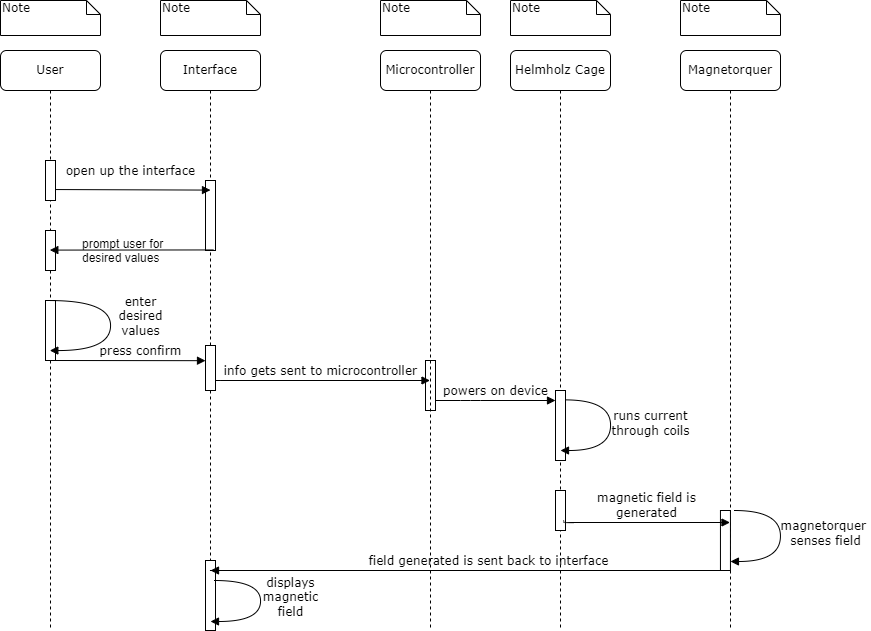

The diagram above was exported from draw.io. Its source (the exported page's mxGraphModel, read from the mxfile embedded in the PNG):
<mxGraphModel dx="1187" dy="731" grid="1" gridSize="10" guides="1" tooltips="1" connect="1" arrows="1" fold="1" page="1" pageScale="1" pageWidth="1100" pageHeight="850" background="none" math="0" shadow="0">
  <root>
    <mxCell id="0" />
    <mxCell id="1" parent="0" />
    <mxCell id="7baba1c4bc27f4b0-13" value="" style="html=1;points=[];perimeter=orthogonalPerimeter;rounded=0;shadow=0;comic=0;labelBackgroundColor=none;strokeWidth=1;fontFamily=Verdana;fontSize=12;align=center;" parent="1" vertex="1">
      <mxGeometry x="505" y="390" width="10" height="50" as="geometry" />
    </mxCell>
    <mxCell id="7baba1c4bc27f4b0-2" value="Interface" style="shape=umlLifeline;perimeter=lifelinePerimeter;whiteSpace=wrap;html=1;container=1;collapsible=0;recursiveResize=0;outlineConnect=0;rounded=1;shadow=0;comic=0;labelBackgroundColor=none;strokeWidth=1;fontFamily=Verdana;fontSize=12;align=center;" parent="1" vertex="1">
      <mxGeometry x="240" y="80" width="100" height="580" as="geometry" />
    </mxCell>
    <mxCell id="7baba1c4bc27f4b0-10" value="" style="html=1;points=[];perimeter=orthogonalPerimeter;rounded=0;shadow=0;comic=0;labelBackgroundColor=none;strokeWidth=1;fontFamily=Verdana;fontSize=12;align=center;" parent="7baba1c4bc27f4b0-2" vertex="1">
      <mxGeometry x="45" y="130" width="10" height="70" as="geometry" />
    </mxCell>
    <mxCell id="E_gQRWsPc3qZSO7oph3o-4" value="enter&lt;br&gt;desired&lt;br&gt;values" style="html=1;verticalAlign=bottom;endArrow=block;labelBackgroundColor=none;fontFamily=Verdana;fontSize=12;edgeStyle=elbowEdgeStyle;elbow=vertical;exitX=0.866;exitY=0.726;exitDx=0;exitDy=0;exitPerimeter=0;" edge="1" parent="7baba1c4bc27f4b0-2" source="7baba1c4bc27f4b0-9">
      <mxGeometry x="0.1049" y="-150" relative="1" as="geometry">
        <mxPoint x="-85" y="140" as="sourcePoint" />
        <mxPoint x="50" y="140" as="targetPoint" />
        <Array as="points" />
        <mxPoint as="offset" />
      </mxGeometry>
    </mxCell>
    <mxCell id="E_gQRWsPc3qZSO7oph3o-7" value="" style="html=1;points=[];perimeter=orthogonalPerimeter;rounded=0;shadow=0;comic=0;labelBackgroundColor=none;strokeWidth=1;fontFamily=Verdana;fontSize=12;align=center;" vertex="1" parent="7baba1c4bc27f4b0-2">
      <mxGeometry x="45" y="295" width="10" height="45" as="geometry" />
    </mxCell>
    <mxCell id="7baba1c4bc27f4b0-37" value="" style="html=1;points=[];perimeter=orthogonalPerimeter;rounded=0;shadow=0;comic=0;labelBackgroundColor=none;strokeWidth=1;fontFamily=Verdana;fontSize=12;align=center;" parent="7baba1c4bc27f4b0-2" vertex="1">
      <mxGeometry x="45" y="510" width="10" height="70" as="geometry" />
    </mxCell>
    <mxCell id="7baba1c4bc27f4b0-3" value="Microcontroller" style="shape=umlLifeline;perimeter=lifelinePerimeter;whiteSpace=wrap;html=1;container=1;collapsible=0;recursiveResize=0;outlineConnect=0;rounded=1;shadow=0;comic=0;labelBackgroundColor=none;strokeWidth=1;fontFamily=Verdana;fontSize=12;align=center;" parent="1" vertex="1">
      <mxGeometry x="460" y="80" width="100" height="580" as="geometry" />
    </mxCell>
    <mxCell id="7baba1c4bc27f4b0-4" value="Helmholz Cage" style="shape=umlLifeline;perimeter=lifelinePerimeter;whiteSpace=wrap;html=1;container=1;collapsible=0;recursiveResize=0;outlineConnect=0;rounded=1;shadow=0;comic=0;labelBackgroundColor=none;strokeWidth=1;fontFamily=Verdana;fontSize=12;align=center;" parent="1" vertex="1">
      <mxGeometry x="590" y="80" width="100" height="580" as="geometry" />
    </mxCell>
    <mxCell id="7baba1c4bc27f4b0-16" value="" style="html=1;points=[];perimeter=orthogonalPerimeter;rounded=0;shadow=0;comic=0;labelBackgroundColor=none;strokeWidth=1;fontFamily=Verdana;fontSize=12;align=center;" parent="7baba1c4bc27f4b0-4" vertex="1">
      <mxGeometry x="45" y="340" width="10" height="70" as="geometry" />
    </mxCell>
    <mxCell id="7baba1c4bc27f4b0-36" value="runs current&lt;br&gt;through coils" style="html=1;verticalAlign=bottom;endArrow=block;labelBackgroundColor=none;fontFamily=Verdana;fontSize=12;elbow=vertical;edgeStyle=orthogonalEdgeStyle;curved=1;exitX=0.938;exitY=0.134;exitDx=0;exitDy=0;exitPerimeter=0;" parent="7baba1c4bc27f4b0-4" source="7baba1c4bc27f4b0-16" edge="1">
      <mxGeometry x="0.1795" y="40" relative="1" as="geometry">
        <mxPoint x="60" y="350" as="sourcePoint" />
        <mxPoint x="50" y="400" as="targetPoint" />
        <Array as="points">
          <mxPoint x="100" y="349" />
          <mxPoint x="100" y="400" />
        </Array>
        <mxPoint as="offset" />
      </mxGeometry>
    </mxCell>
    <mxCell id="7baba1c4bc27f4b0-34" value="" style="html=1;points=[];perimeter=orthogonalPerimeter;rounded=0;shadow=0;comic=0;labelBackgroundColor=none;strokeWidth=1;fontFamily=Verdana;fontSize=12;align=center;" parent="7baba1c4bc27f4b0-4" vertex="1">
      <mxGeometry x="45" y="440" width="10" height="40" as="geometry" />
    </mxCell>
    <mxCell id="7baba1c4bc27f4b0-5" value="Magnetorquer" style="shape=umlLifeline;perimeter=lifelinePerimeter;whiteSpace=wrap;html=1;container=1;collapsible=0;recursiveResize=0;outlineConnect=0;rounded=1;shadow=0;comic=0;labelBackgroundColor=none;strokeWidth=1;fontFamily=Verdana;fontSize=12;align=center;" parent="1" vertex="1">
      <mxGeometry x="760" y="80" width="100" height="580" as="geometry" />
    </mxCell>
    <mxCell id="7baba1c4bc27f4b0-19" value="" style="html=1;points=[];perimeter=orthogonalPerimeter;rounded=0;shadow=0;comic=0;labelBackgroundColor=none;strokeWidth=1;fontFamily=Verdana;fontSize=12;align=center;" parent="7baba1c4bc27f4b0-5" vertex="1">
      <mxGeometry x="39.95" y="460" width="10" height="60" as="geometry" />
    </mxCell>
    <mxCell id="E_gQRWsPc3qZSO7oph3o-12" value="magnetorquer&amp;nbsp;&lt;br&gt;senses field" style="html=1;verticalAlign=bottom;endArrow=block;labelBackgroundColor=none;fontFamily=Verdana;fontSize=12;elbow=vertical;edgeStyle=orthogonalEdgeStyle;curved=1;exitX=0.938;exitY=0.134;exitDx=0;exitDy=0;exitPerimeter=0;" edge="1" parent="7baba1c4bc27f4b0-5">
      <mxGeometry x="0.1698" y="45" relative="1" as="geometry">
        <mxPoint x="53.95" y="460" as="sourcePoint" />
        <mxPoint x="49.95" y="511" as="targetPoint" />
        <Array as="points">
          <mxPoint x="99.95" y="460" />
          <mxPoint x="99.95" y="511" />
        </Array>
        <mxPoint as="offset" />
      </mxGeometry>
    </mxCell>
    <mxCell id="7baba1c4bc27f4b0-8" value="User" style="shape=umlLifeline;perimeter=lifelinePerimeter;whiteSpace=wrap;html=1;container=1;collapsible=0;recursiveResize=0;outlineConnect=0;rounded=1;shadow=0;comic=0;labelBackgroundColor=none;strokeWidth=1;fontFamily=Verdana;fontSize=12;align=center;" parent="1" vertex="1">
      <mxGeometry x="80" y="80" width="100" height="580" as="geometry" />
    </mxCell>
    <mxCell id="7baba1c4bc27f4b0-9" value="" style="html=1;points=[];perimeter=orthogonalPerimeter;rounded=0;shadow=0;comic=0;labelBackgroundColor=none;strokeWidth=1;fontFamily=Verdana;fontSize=12;align=center;" parent="7baba1c4bc27f4b0-8" vertex="1">
      <mxGeometry x="45" y="110" width="10" height="40" as="geometry" />
    </mxCell>
    <mxCell id="E_gQRWsPc3qZSO7oph3o-1" value="" style="html=1;points=[];perimeter=orthogonalPerimeter;rounded=0;shadow=0;comic=0;labelBackgroundColor=none;strokeWidth=1;fontFamily=Verdana;fontSize=12;align=center;" vertex="1" parent="7baba1c4bc27f4b0-8">
      <mxGeometry x="45" y="180" width="10" height="40" as="geometry" />
    </mxCell>
    <mxCell id="E_gQRWsPc3qZSO7oph3o-5" value="" style="html=1;points=[];perimeter=orthogonalPerimeter;rounded=0;shadow=0;comic=0;labelBackgroundColor=none;strokeWidth=1;fontFamily=Verdana;fontSize=12;align=center;" vertex="1" parent="7baba1c4bc27f4b0-8">
      <mxGeometry x="45" y="250" width="10" height="60" as="geometry" />
    </mxCell>
    <mxCell id="E_gQRWsPc3qZSO7oph3o-2" value="prompt user for desired values" style="text;whiteSpace=wrap;html=1;" vertex="1" parent="7baba1c4bc27f4b0-8">
      <mxGeometry x="80" y="180" width="125" height="20" as="geometry" />
    </mxCell>
    <mxCell id="7baba1c4bc27f4b0-17" value="powers on device" style="html=1;verticalAlign=bottom;endArrow=block;labelBackgroundColor=none;fontFamily=Verdana;fontSize=12;edgeStyle=elbowEdgeStyle;elbow=vertical;" parent="1" source="7baba1c4bc27f4b0-13" target="7baba1c4bc27f4b0-16" edge="1">
      <mxGeometry relative="1" as="geometry">
        <mxPoint x="510" y="220" as="sourcePoint" />
        <Array as="points">
          <mxPoint x="550" y="430" />
          <mxPoint x="520" y="390" />
          <mxPoint x="460" y="220" />
        </Array>
      </mxGeometry>
    </mxCell>
    <mxCell id="7baba1c4bc27f4b0-23" value="field generated is sent back to interface" style="html=1;verticalAlign=bottom;endArrow=block;labelBackgroundColor=none;fontFamily=Verdana;fontSize=12;" parent="1" edge="1">
      <mxGeometry x="0.4662" relative="1" as="geometry">
        <mxPoint x="289.4473684210525" y="600" as="sourcePoint" />
        <mxPoint x="290" y="600" as="targetPoint" />
        <Array as="points">
          <mxPoint x="810" y="600" />
        </Array>
        <mxPoint as="offset" />
      </mxGeometry>
    </mxCell>
    <mxCell id="7baba1c4bc27f4b0-29" value="magnetic field is &lt;br&gt;generated" style="html=1;verticalAlign=bottom;endArrow=block;labelBackgroundColor=none;fontFamily=Verdana;fontSize=12;edgeStyle=elbowEdgeStyle;elbow=vertical;exitX=0.808;exitY=0.749;exitDx=0;exitDy=0;exitPerimeter=0;" parent="1" source="7baba1c4bc27f4b0-34" edge="1">
      <mxGeometry relative="1" as="geometry">
        <mxPoint x="800" y="520" as="sourcePoint" />
        <mxPoint x="809.5" y="552" as="targetPoint" />
        <Array as="points">
          <mxPoint x="640" y="552" />
          <mxPoint x="680" y="550" />
        </Array>
      </mxGeometry>
    </mxCell>
    <mxCell id="7baba1c4bc27f4b0-14" value="info gets sent to microcontroller" style="html=1;verticalAlign=bottom;endArrow=block;labelBackgroundColor=none;fontFamily=Verdana;fontSize=12;edgeStyle=elbowEdgeStyle;elbow=vertical;" parent="1" source="7baba1c4bc27f4b0-13" target="7baba1c4bc27f4b0-3" edge="1">
      <mxGeometry x="0.496" relative="1" as="geometry">
        <mxPoint x="300" y="410" as="sourcePoint" />
        <Array as="points">
          <mxPoint x="290" y="410" />
          <mxPoint x="440" y="390" />
          <mxPoint x="300" y="380" />
        </Array>
        <mxPoint as="offset" />
      </mxGeometry>
    </mxCell>
    <mxCell id="7baba1c4bc27f4b0-39" value="press confirm" style="html=1;verticalAlign=bottom;endArrow=block;labelBackgroundColor=none;fontFamily=Verdana;fontSize=12;elbow=vertical;edgeStyle=orthogonalEdgeStyle;curved=1;" parent="1" edge="1" target="7baba1c4bc27f4b0-8" source="7baba1c4bc27f4b0-8">
      <mxGeometry x="0.2945" y="32" relative="1" as="geometry">
        <mxPoint x="160.0033333333335" y="331.67" as="sourcePoint" />
        <mxPoint x="165.0033333333335" y="370.0033333333334" as="targetPoint" />
        <Array as="points">
          <mxPoint x="190" y="330" />
          <mxPoint x="190" y="380" />
        </Array>
        <mxPoint x="30" y="-22" as="offset" />
      </mxGeometry>
    </mxCell>
    <mxCell id="7baba1c4bc27f4b0-40" value="Note" style="shape=note;whiteSpace=wrap;html=1;size=14;verticalAlign=top;align=left;spacingTop=-6;rounded=0;shadow=0;comic=0;labelBackgroundColor=none;strokeWidth=1;fontFamily=Verdana;fontSize=12" parent="1" vertex="1">
      <mxGeometry x="80" y="30" width="100" height="35" as="geometry" />
    </mxCell>
    <mxCell id="7baba1c4bc27f4b0-41" value="Note" style="shape=note;whiteSpace=wrap;html=1;size=14;verticalAlign=top;align=left;spacingTop=-6;rounded=0;shadow=0;comic=0;labelBackgroundColor=none;strokeWidth=1;fontFamily=Verdana;fontSize=12" parent="1" vertex="1">
      <mxGeometry x="240" y="30" width="100" height="35" as="geometry" />
    </mxCell>
    <mxCell id="7baba1c4bc27f4b0-42" value="Note" style="shape=note;whiteSpace=wrap;html=1;size=14;verticalAlign=top;align=left;spacingTop=-6;rounded=0;shadow=0;comic=0;labelBackgroundColor=none;strokeWidth=1;fontFamily=Verdana;fontSize=12" parent="1" vertex="1">
      <mxGeometry x="460" y="30" width="100" height="35" as="geometry" />
    </mxCell>
    <mxCell id="7baba1c4bc27f4b0-43" value="Note" style="shape=note;whiteSpace=wrap;html=1;size=14;verticalAlign=top;align=left;spacingTop=-6;rounded=0;shadow=0;comic=0;labelBackgroundColor=none;strokeWidth=1;fontFamily=Verdana;fontSize=12" parent="1" vertex="1">
      <mxGeometry x="590" y="30" width="100" height="35" as="geometry" />
    </mxCell>
    <mxCell id="7baba1c4bc27f4b0-44" value="Note" style="shape=note;whiteSpace=wrap;html=1;size=14;verticalAlign=top;align=left;spacingTop=-6;rounded=0;shadow=0;comic=0;labelBackgroundColor=none;strokeWidth=1;fontFamily=Verdana;fontSize=12" parent="1" vertex="1">
      <mxGeometry x="760" y="30" width="100" height="35" as="geometry" />
    </mxCell>
    <mxCell id="7baba1c4bc27f4b0-11" value="open up the interface" style="html=1;verticalAlign=bottom;endArrow=block;labelBackgroundColor=none;fontFamily=Verdana;fontSize=12;edgeStyle=elbowEdgeStyle;elbow=vertical;exitX=0.82;exitY=0.992;exitDx=0;exitDy=0;exitPerimeter=0;" parent="1" source="7baba1c4bc27f4b0-10" target="7baba1c4bc27f4b0-8" edge="1">
      <mxGeometry x="0.0193" y="-70" relative="1" as="geometry">
        <mxPoint x="150" y="290" as="sourcePoint" />
        <mxPoint x="150" y="280" as="targetPoint" />
        <Array as="points" />
        <mxPoint as="offset" />
      </mxGeometry>
    </mxCell>
    <mxCell id="E_gQRWsPc3qZSO7oph3o-9" value="" style="html=1;verticalAlign=bottom;endArrow=block;labelBackgroundColor=none;fontFamily=Verdana;fontSize=12;edgeStyle=elbowEdgeStyle;elbow=vertical;" edge="1" parent="1" target="E_gQRWsPc3qZSO7oph3o-7">
      <mxGeometry x="-0.037" y="-140" relative="1" as="geometry">
        <mxPoint x="130" y="390" as="sourcePoint" />
        <mxPoint x="530" y="470" as="targetPoint" />
        <Array as="points" />
        <mxPoint as="offset" />
      </mxGeometry>
    </mxCell>
    <mxCell id="E_gQRWsPc3qZSO7oph3o-14" value="displays&lt;br&gt;magnetic&lt;br&gt;field" style="html=1;verticalAlign=bottom;endArrow=block;labelBackgroundColor=none;fontFamily=Verdana;fontSize=12;elbow=vertical;edgeStyle=orthogonalEdgeStyle;curved=1;" edge="1" parent="1">
      <mxGeometry x="0.2701" y="30" relative="1" as="geometry">
        <mxPoint x="294" y="610" as="sourcePoint" />
        <mxPoint x="290" y="651" as="targetPoint" />
        <Array as="points">
          <mxPoint x="294" y="610" />
          <mxPoint x="340" y="610" />
          <mxPoint x="340" y="651" />
        </Array>
        <mxPoint x="30" y="-30" as="offset" />
      </mxGeometry>
    </mxCell>
  </root>
</mxGraphModel>